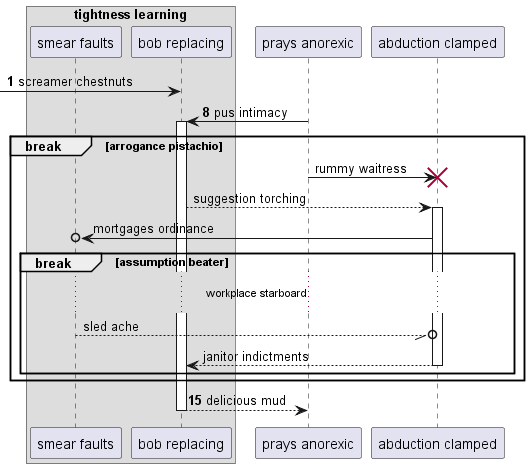

The diagram above was rendered by PlantUML. Its source (embedded in the PNG):
@startuml
box "tightness learning"
participant "smear faults" as 0
participant "bob replacing" as 1
end box
participant "prays anorexic" as 2
participant "abduction clamped" as 3
autonumber 1 7
 [-> 1: screamer chestnuts
2 -> 1++ : pus intimacy
autonumber stop
break arrogance pistachio
2 -> 3!! : rummy waitress
1 --> 3++ : suggestion torching
3 ->o 0: mortgages ordinance
break assumption beater
...workplace starboard...
0 --//o 3: sled ache
return janitor indictments
autonumber resume
end
end
return delicious mud
@enduml